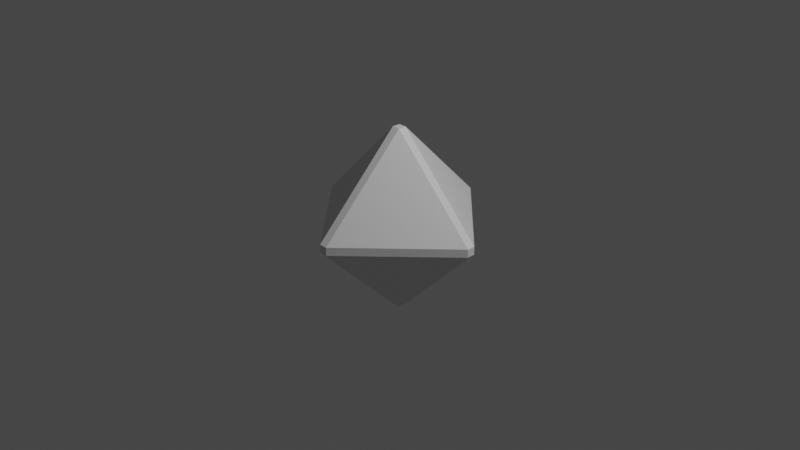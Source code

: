 # Source: Salgruk_Bevelis.blend  (saved by Blender 2.80.75; exported with 4.5.12 LTS)
import bpy
from mathutils import Matrix  # noqa: F401  (used for matrix-valued properties, if any)

bpy.ops.wm.read_factory_settings(use_empty=True)
scene = bpy.context.scene
scene.name = 'Scene'

# ---- collections
col_collection = bpy.data.collections.new('Collection'); scene.collection.children.link(col_collection)

# ---- materials (node trees are filled in below, after node groups)
mat_material = bpy.data.materials.new('Material')
mat_material.alpha_threshold = 0.0
mat_material.use_transparent_shadow = False
mat_material.line_color = (0.0, 0.0, 0.0, 1.0)

# ---- material node trees
mat_material.use_nodes = True; mat_material.node_tree.nodes.clear()
_N = mat_material.node_tree.nodes; _L = mat_material.node_tree.links
n0 = _N.new('ShaderNodeOutputMaterial'); n0.name = 'Material Output'; n0.location = (300, 300)
n1 = _N.new('ShaderNodeBsdfPrincipled'); n1.name = 'Principled BSDF'; n1.location = (10, 300)
n1.distribution = 'GGX'
n1.subsurface_method = 'BURLEY'
n1.inputs[2].default_value = 0.4
n1.inputs[3].default_value = 1.45
n1.inputs[27].default_value = (0.0, 0.0, 0.0, 1.0)
n1.inputs[28].default_value = 1.0
_L.new(n1.outputs[0], n0.inputs[0])
n0.is_active_output = True

# ---- world
world_world = bpy.data.worlds.new('World'); scene.world = world_world
world_world.use_nodes = True; world_world.node_tree.nodes.clear()
_N = world_world.node_tree.nodes; _L = world_world.node_tree.links
n0 = _N.new('ShaderNodeOutputWorld'); n0.name = 'World Output'; n0.location = (300, 300)
n1 = _N.new('ShaderNodeBackground'); n1.name = 'Background'; n1.location = (10, 300)
n1.inputs[0].default_value = (0.05088, 0.05088, 0.05088, 1.0)
_L.new(n1.outputs[0], n0.inputs[0])
n0.is_active_output = True
world_world.color = (0.05088, 0.05088, 0.05088)
world_world.use_sun_shadow = False
world_world.sun_shadow_jitter_overblur = 0.0

# ---- cameras
cam_camera = bpy.data.cameras.new('Camera')
cam_camera.clip_end = 100.0
cam_camera.ortho_scale = 7.314

# ---- lights
light_light = bpy.data.lights.new('Light', 'POINT')
light_light.transmission_factor = 0.0
light_light.energy = 1000.0
light_light.shadow_soft_size = 0.1
light_light.shadow_maximum_resolution = 0.006
light_light.use_absolute_resolution = True

# ---- meshes
me_cube = bpy.data.meshes.new('Cube')
me_cube.from_pydata([(0.0438, 1.0, 0.0438), (0.0438, 0.0438, 1.0), (1.0, 0.0438, 0.0438), (0.0438, 0.0438, -1.0), (0.0438, 1.0, -0.0438), (1.0, 0.0438, -0.0438), (1.0, -0.0438, 0.0438), (0.0438, -0.0438, 1.0), (0.0438, -1.0, 0.0438), (1.0, -0.0438, -0.0438), (0.0438, -1.0, -0.0438), (0.0438, -0.0438, -1.0), (-0.0438, 1.0, 0.0438), (-1.0, 0.0438, 0.0438), (-0.0438, 0.0438, 1.0), (-1.0, 0.0438, -0.0438), (-0.0438, 1.0, -0.0438), (-0.0438, 0.0438, -1.0), (-1.0, -0.0438, 0.0438), (-0.0438, -1.0, 0.0438), (-0.0438, -0.0438, 1.0), (-0.0438, -0.0438, -1.0), (-0.0438, -1.0, -0.0438), (-1.0, -0.0438, -0.0438)], [], [(17, 3, 11, 21), (23, 18, 13, 15), (10, 8, 19, 22), (1, 14, 20, 7), (5, 2, 6, 9), (0, 1, 2), (3, 4, 5), (6, 7, 8), (9, 10, 11), (12, 13, 14), (15, 16, 17), (18, 19, 20), (21, 22, 23), (17, 21, 23, 15), (3, 17, 16, 4), (2, 5, 4, 0), (22, 19, 18, 23), (8, 10, 9, 6), (12, 16, 15, 13), (7, 20, 19, 8), (1, 7, 6, 2), (21, 11, 10, 22), (20, 14, 13, 18), (14, 1, 0, 12), (11, 3, 5, 9), (16, 12, 0, 4)])
_uv = me_cube.uv_layers.new(name='UVMap')
_uv.uv.foreach_set('vector', [0.4945, 0.8695, 0.5055, 0.8695, 0.5055, 0.8805, 0.4945, 0.8805, 0.4945, 0.6195, 0.5055, 0.6195, 0.5055, 0.6305, 0.4945, 0.6305, 0.4945, 0.3695, 0.5055, 0.3695, 0.5055, 0.3805, 0.4945, 0.3805, 0.4945, 0.1195, 0.5055, 0.1195, 0.5055, 0.1305, 0.4945, 0.1305, 0.2445, 0.6195, 0.2555, 0.6195, 0.2555, 0.6305, 0.2445, 0.6305, 0.7555, 0.6305, 0.875, 0.6305, 0.7555, 0.75, 0.5055, 0.8695, 0.5055, 0.75, 0.625, 0.8695, 0.2555, 0.6305, 0.375, 0.6305, 0.2555, 0.75, 0.2445, 0.6305, 0.2445, 0.75, 0.125, 0.6305, 0.7555, 0.6195, 0.7555, 0.5, 0.875, 0.6195, 0.4945, 0.6305, 0.4945, 0.75, 0.375, 0.6305, 0.5055, 0.6195, 0.5055, 0.5, 0.625, 0.6195, 0.4945, 0.8805, 0.4945, 1.0, 0.375, 0.8805, 0.4945, 0.8695, 0.4945, 0.8805, 0.375, 0.8805, 0.375, 0.8695, 0.5055, 0.8695, 0.4945, 0.8695, 0.4945, 0.75, 0.5055, 0.75, 0.2555, 0.6195, 0.2445, 0.6195, 0.2445, 0.5, 0.2555, 0.5, 0.4945, 0.3805, 0.5055, 0.3805, 0.5055, 0.6195, 0.4945, 0.6195, 0.5055, 0.3695, 0.4945, 0.3695, 0.4945, 0.25, 0.5055, 0.25, 0.7555, 0.6195, 0.7445, 0.6195, 0.7445, 0.5, 0.7555, 0.5, 0.4945, 0.1305, 0.5055, 0.1305, 0.5055, 0.25, 0.4945, 0.25, 0.4945, 0.1195, 0.4945, 0.1305, 0.375, 0.1305, 0.375, 0.1195, 0.4945, 0.8805, 0.5055, 0.8805, 0.5055, 1.0, 0.4945, 1.0, 0.5055, 0.1305, 0.5055, 0.1195, 0.625, 0.1195, 0.625, 0.1305, 0.5055, 0.1195, 0.4945, 0.1195, 0.4945, 0.0, 0.5055, 0.0, 0.5055, 0.8805, 0.5055, 0.8695, 0.625, 0.8695, 0.625, 0.8805, 0.7445, 0.6195, 0.7555, 0.6195, 0.7555, 0.6305, 0.7445, 0.6305])
me_cube.materials.append(mat_material)
me_cube.use_remesh_preserve_volume = False
me_cube.use_remesh_preserve_attributes = False
me_cube.use_mirror_vertex_groups = False
me_cube.update()

# ---- objects
ob_cube = bpy.data.objects.new('Cube', me_cube)
ob_light = bpy.data.objects.new('Light', light_light)
ob_camera = bpy.data.objects.new('Camera', cam_camera)

# ---- transforms, parenting, visibility, modifiers, constraints
ob_cube.location = (0.0, 0.0, 0.0)
ob_cube.lock_rotations_4d = False
ob_cube.empty_display_type = 'ARROWS'
ob_cube.lineart.crease_threshold = 0.0
ob_light.location = (4.076, 1.005, 5.904)
ob_light.rotation_euler = (0.6503, 0.05522, 1.866)
ob_light.lock_rotations_4d = False
ob_light.empty_display_type = 'ARROWS'
ob_light.color = (0.0, 0.0, 0.0, 0.0)
ob_light.lineart.crease_threshold = 0.0
ob_camera.location = (7.359, -6.926, 4.958)
ob_camera.rotation_euler = (1.109, 0.0, 0.8149)
ob_camera.lock_rotations_4d = False
ob_camera.empty_display_type = 'ARROWS'
ob_camera.color = (0.0, 0.0, 0.0, 0.0)
ob_camera.display_type = 'WIRE'
ob_camera.lineart.crease_threshold = 0.0

# ---- collection membership
col_collection.objects.link(ob_cube)
col_collection.objects.link(ob_light)
col_collection.objects.link(ob_camera)

# ---- scene / render settings (as saved in the file)
scene.camera = ob_camera
scene.frame_start = 1; scene.frame_end = 250; scene.frame_set(1)
scene.render.engine = 'BLENDER_EEVEE_NEXT'
scene.cycles.use_denoising = False
scene.cycles.samples = 128
scene.cycles.sampling_pattern = 'TABULATED_SOBOL'
scene.cycles.use_adaptive_sampling = False
scene.cycles.use_light_tree = False
scene.view_settings.view_transform = 'Filmic'
bpy.context.view_layer.update()
